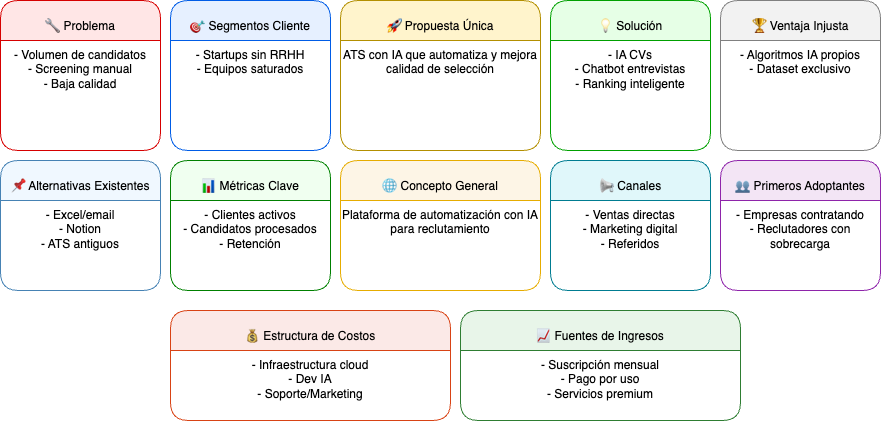

The diagram above was exported from draw.io. Its source (the exported page's mxGraphModel, read from the mxfile embedded in the PNG):
<mxGraphModel dx="1018" dy="655" grid="0" gridSize="10" guides="1" tooltips="1" connect="1" arrows="1" fold="1" page="0" pageScale="1" pageWidth="827" pageHeight="1169" math="0" shadow="0">
  <root>
    <mxCell id="0" />
    <mxCell id="1" parent="0" />
    <mxCell id="njQxIDyvinbz-B_uWmLm-25" value="🔧 Problema&#10;&#10;- Volumen de candidatos&#10;- Screening manual&#10;- Baja calidad" style="shape=swimlane;whiteSpace=wrap;rounded=1;fillColor=#ffe6e6;strokeColor=#d60000;verticalAlign=top;spacingTop=12;" vertex="1" parent="1">
      <mxGeometry x="340" y="310" width="160" height="150" as="geometry">
        <mxRectangle x="340" y="310" width="167" height="94" as="alternateBounds" />
      </mxGeometry>
    </mxCell>
    <mxCell id="njQxIDyvinbz-B_uWmLm-26" value="🎯 Segmentos Cliente&#10;&#10;- Startups sin RRHH&#10;- Equipos saturados" style="shape=swimlane;whiteSpace=wrap;rounded=1;fillColor=#e6f0ff;strokeColor=#005ce6;verticalAlign=top;spacingTop=12;" vertex="1" parent="1">
      <mxGeometry x="510" y="310" width="160" height="150" as="geometry">
        <mxRectangle x="510" y="310" width="152" height="80" as="alternateBounds" />
      </mxGeometry>
    </mxCell>
    <mxCell id="njQxIDyvinbz-B_uWmLm-27" value="🚀 Propuesta Única&#10;&#10;ATS con IA que automatiza y mejora calidad de selección" style="shape=swimlane;whiteSpace=wrap;rounded=1;fillColor=#fff4cc;strokeColor=#b38f00;verticalAlign=top;spacingTop=12;" vertex="1" parent="1">
      <mxGeometry x="680" y="310" width="200" height="150" as="geometry" />
    </mxCell>
    <mxCell id="njQxIDyvinbz-B_uWmLm-28" value="💡 Solución&#10;&#10;- IA CVs&#10;- Chatbot entrevistas&#10;- Ranking inteligente" style="shape=swimlane;whiteSpace=wrap;rounded=1;fillColor=#e6ffe6;strokeColor=#00a000;verticalAlign=top;spacingTop=12;" vertex="1" parent="1">
      <mxGeometry x="890" y="310" width="160" height="150" as="geometry" />
    </mxCell>
    <mxCell id="njQxIDyvinbz-B_uWmLm-29" value="🏆 Ventaja Injusta&#10;&#10;- Algoritmos IA propios&#10;- Dataset exclusivo" style="shape=swimlane;whiteSpace=wrap;rounded=1;fillColor=#f2f2f2;strokeColor=#808080;verticalAlign=top;spacingTop=12;" vertex="1" parent="1">
      <mxGeometry x="1060" y="310" width="160" height="150" as="geometry" />
    </mxCell>
    <mxCell id="njQxIDyvinbz-B_uWmLm-30" value="📌 Alternativas Existentes&#10;&#10;- Excel/email&#10;- Notion&#10;- ATS antiguos" style="shape=swimlane;whiteSpace=wrap;rounded=1;fillColor=#f0f8ff;strokeColor=#4682b4;verticalAlign=top;spacingTop=12;" vertex="1" parent="1">
      <mxGeometry x="340" y="470" width="160" height="130" as="geometry" />
    </mxCell>
    <mxCell id="njQxIDyvinbz-B_uWmLm-31" value="📊 Métricas Clave&#10;&#10;- Clientes activos&#10;- Candidatos procesados&#10;- Retención" style="shape=swimlane;whiteSpace=wrap;rounded=1;fillColor=#f0fff0;strokeColor=#008000;verticalAlign=top;spacingTop=12;" vertex="1" parent="1">
      <mxGeometry x="510" y="470" width="160" height="130" as="geometry" />
    </mxCell>
    <mxCell id="njQxIDyvinbz-B_uWmLm-32" value="🌐 Concepto General&#10;&#10;Plataforma de automatización con IA para reclutamiento" style="shape=swimlane;whiteSpace=wrap;rounded=1;fillColor=#fdf5e6;strokeColor=#e6ac00;verticalAlign=top;spacingTop=12;" vertex="1" parent="1">
      <mxGeometry x="680" y="470" width="200" height="130" as="geometry" />
    </mxCell>
    <mxCell id="njQxIDyvinbz-B_uWmLm-33" value="📢 Canales&#10;&#10;- Ventas directas&#10;- Marketing digital&#10;- Referidos" style="shape=swimlane;whiteSpace=wrap;rounded=1;fillColor=#e0f7fa;strokeColor=#007c91;verticalAlign=top;spacingTop=12;" vertex="1" parent="1">
      <mxGeometry x="890" y="470" width="160" height="130" as="geometry" />
    </mxCell>
    <mxCell id="njQxIDyvinbz-B_uWmLm-34" value="👥 Primeros Adoptantes&#10;&#10;- Empresas contratando&#10;- Reclutadores con sobrecarga" style="shape=swimlane;whiteSpace=wrap;rounded=1;fillColor=#f3e5f5;strokeColor=#8e24aa;verticalAlign=top;spacingTop=12;" vertex="1" parent="1">
      <mxGeometry x="1060" y="470" width="160" height="130" as="geometry" />
    </mxCell>
    <mxCell id="njQxIDyvinbz-B_uWmLm-35" value="💰 Estructura de Costos&#10;&#10;- Infraestructura cloud&#10;- Dev IA&#10;- Soporte/Marketing" style="shape=swimlane;whiteSpace=wrap;rounded=1;fillColor=#fbe9e7;strokeColor=#d84315;verticalAlign=top;spacingTop=12;" vertex="1" parent="1">
      <mxGeometry x="510" y="620" width="280" height="110" as="geometry" />
    </mxCell>
    <mxCell id="njQxIDyvinbz-B_uWmLm-36" value="📈 Fuentes de Ingresos&#10;&#10;- Suscripción mensual&#10;- Pago por uso&#10;- Servicios premium" style="shape=swimlane;whiteSpace=wrap;rounded=1;fillColor=#e8f5e9;strokeColor=#2e7d32;verticalAlign=top;spacingTop=12;" vertex="1" parent="1">
      <mxGeometry x="800" y="620" width="280" height="110" as="geometry" />
    </mxCell>
  </root>
</mxGraphModel>